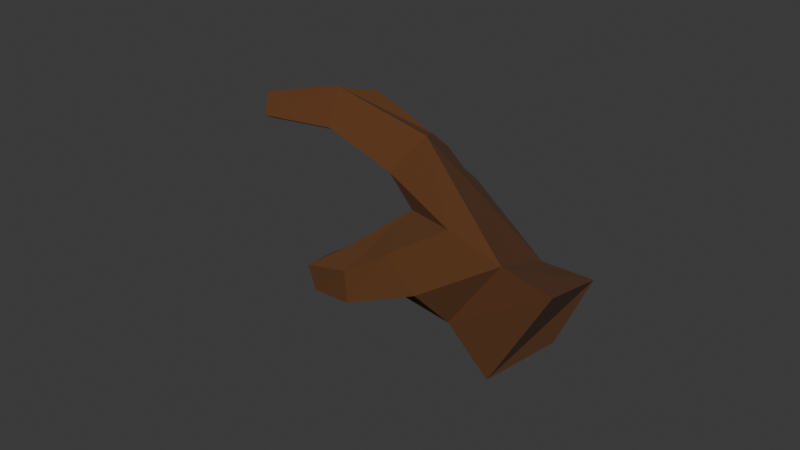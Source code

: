 # Source: righthand_cowboy.blend  (saved by Blender 4.4.30; exported with 4.5.12 LTS)
import bpy
from mathutils import Matrix  # noqa: F401  (used for matrix-valued properties, if any)

bpy.ops.wm.read_factory_settings(use_empty=True)
scene = bpy.context.scene
scene.name = 'Scene'

# ---- collections
col_collection = bpy.data.collections.new('Collection'); scene.collection.children.link(col_collection)

# ---- materials (node trees are filled in below, after node groups)
mat_material_001 = bpy.data.materials.new('Material.001')

# ---- material node trees
mat_material_001.use_nodes = True; mat_material_001.node_tree.nodes.clear()
_N = mat_material_001.node_tree.nodes; _L = mat_material_001.node_tree.links
n0 = _N.new('ShaderNodeBsdfPrincipled'); n0.name = 'Principled BSDF'; n0.location = (10, 300)
n0.inputs[0].default_value = (0.1055, 0.03699, 0.007779, 1.0)
n0.inputs[2].default_value = 1.0
n1 = _N.new('ShaderNodeOutputMaterial'); n1.name = 'Material Output'; n1.location = (300, 300)
_L.new(n0.outputs[0], n1.inputs[0])
n1.is_active_output = True

# ---- world
world_world = bpy.data.worlds.new('World'); scene.world = world_world
world_world.use_nodes = True; world_world.node_tree.nodes.clear()
_N = world_world.node_tree.nodes; _L = world_world.node_tree.links
n0 = _N.new('ShaderNodeOutputWorld'); n0.name = 'World Output'; n0.location = (300, 300)
n1 = _N.new('ShaderNodeBackground'); n1.name = 'Background'; n1.location = (10, 300)
n1.inputs[0].default_value = (0.05088, 0.05088, 0.05088, 1.0)
_L.new(n1.outputs[0], n0.inputs[0])
n0.is_active_output = True
world_world.color = (0.05088, 0.05088, 0.05088)
world_world.sun_shadow_jitter_overblur = 0.0

# ---- meshes
me_cube_001 = bpy.data.meshes.new('Cube.001')
me_cube_001.from_pydata([(-1.0, -1.0, -1.0), (-1.0, -1.0, 1.0), (-1.0, 1.0, -1.0), (-1.142, 0.92, 0.5951), (1.096, -0.8376, 0.2477), (0.8097, 0.01771, 3.482), (0.8215, 0.7471, -0.7174), (0.8311, 0.8323, 1.166), (-0.4365, -0.8066, 1.36), (0.3447, -1.181, 0.7185), (-1.153, -0.0531, -1.201), (-1.208, -0.1081, 0.3808), (-1.101, -0.6033, 0.6176), (-1.198, -0.5848, -1.175), (-1.14, 0.488, 0.688), (-1.0, 0.4811, -1.0), (-0.3822, -0.4985, 4.507), (-0.1349, -0.7336, 5.675), (-0.3686, -1.04, 4.811), (-0.6888, -0.8643, 4.169), (-2.272, -1.066, 0.1377), (-2.272, -1.52, 0.1377), (-1.938, -1.409, 1.484), (-2.064, -1.103, 1.488), (-2.2, -0.4485, 0.472), (-2.2, 0.01513, 0.472), (-2.479, 0.0431, -0.6848), (-2.479, -0.4205, -0.6848), (-2.337, 0.509, -0.7321), (-2.285, 0.1037, -0.6755), (-2.192, 0.1229, 0.5313), (-2.244, 0.5282, 0.4747), (-1.914, 0.6763, 0.5763), (-1.933, 1.066, 0.585), (-2.057, 1.086, -0.5327), (-2.057, 0.6464, -0.5327), (0.5114, -0.7661, 3.452), (-0.07082, -1.106, 3.132), (-3.062, -1.119, 2.358), (-3.109, -1.462, 2.39), (-2.84, -1.473, 3.114), (-2.936, -1.154, 3.066), (-0.6867, -0.4585, 5.23), (-0.6905, -0.6094, 6.443), (-0.922, -0.8834, 5.874), (-0.8927, -0.724, 5.018), (-2.952, -0.265, 1.61), (-2.972, 0.101, 1.585), (-3.424, 0.1623, 1.212), (-3.424, -0.3013, 1.212), (-3.336, 0.562, 0.8119), (-3.284, 0.1566, 0.8686), (-3.066, 0.2826, 1.704), (-3.081, 0.6347, 1.612), (-2.552, 0.9038, 0.9806), (-2.568, 1.232, 0.988), (-2.775, 1.191, 0.5069), (-2.775, 0.8204, 0.5069), (1.644, 1.323, 1.268), (1.424, 1.154, -1.676), (1.896, -0.8312, -0.3707), (1.655, 0.4683, 3.966)], [], [(13, 0, 21, 20), (2, 3, 7, 6), (4, 6, 59, 60), (36, 5, 16, 17), (14, 11, 12, 1, 7, 3), (7, 1, 8, 5), (16, 19, 45, 42), (9, 8, 1, 0), (11, 14, 31, 30), (11, 10, 26, 25), (14, 3, 33, 32), (8, 37, 18, 19), (5, 8, 19, 16), (37, 36, 17, 18), (21, 22, 40, 39), (12, 13, 20, 23), (1, 12, 23, 22), (0, 1, 22, 21), (26, 27, 49, 48), (13, 12, 24, 27), (12, 11, 25, 24), (10, 13, 27, 26), (31, 28, 50, 53), (10, 11, 30, 29), (15, 10, 29, 28), (14, 15, 28, 31), (34, 35, 57, 56), (2, 15, 35, 34), (3, 2, 34, 33), (15, 14, 32, 35), (4, 9, 0, 6), (13, 10, 15, 2, 6, 0), (9, 4, 36, 37), (8, 9, 37), (4, 5, 36), (39, 40, 41, 38), (22, 23, 41, 40), (20, 21, 39, 38), (23, 20, 38, 41), (43, 42, 45, 44), (17, 16, 42, 43), (19, 18, 44, 45), (18, 17, 43, 44), (49, 46, 47, 48), (24, 25, 47, 46), (27, 24, 46, 49), (25, 26, 48, 47), (51, 52, 53, 50), (29, 30, 52, 51), (30, 31, 53, 52), (28, 29, 51, 50), (57, 54, 55, 56), (32, 33, 55, 54), (35, 32, 54, 57), (33, 34, 56, 55), (59, 58, 61, 60), (7, 5, 61, 58), (6, 7, 58, 59), (5, 4, 60, 61)])
_uv = me_cube_001.uv_layers.new(name='UVMap')
_uv.uv.foreach_set('vector', [0.125, 0.6933, 0.125, 0.75, 0.125, 0.75, 0.125, 0.6933, 0.375, 0.25, 0.625, 0.25, 0.625, 0.5, 0.375, 0.5, 0.375, 0.75, 0.375, 0.5, 0.375, 0.5, 0.375, 0.75, 0.375, 0.75, 0.625, 0.75, 0.625, 0.75, 0.375, 0.75, 0.875, 0.5649, 0.875, 0.6353, 0.875, 0.6933, 0.875, 0.75, 0.625, 0.5, 0.625, 0.25, 0.625, 0.5, 0.875, 0.75, 0.625, 0.8139, 0.625, 0.75, 0.625, 0.75, 0.6889, 0.75, 0.6889, 0.75, 0.625, 0.75, 0.375, 0.8139, 0.625, 0.8139, 0.625, 1.0, 0.375, 1.0, 0.875, 0.6353, 0.875, 0.5649, 0.875, 0.5649, 0.875, 0.6353, 0.625, 0.1147, 0.375, 0.1147, 0.375, 0.1147, 0.625, 0.1147, 0.875, 0.5649, 0.875, 0.5, 0.875, 0.5, 0.875, 0.5649, 0.625, 0.8139, 0.375, 0.8139, 0.375, 0.8139, 0.625, 0.8139, 0.625, 0.75, 0.6889, 0.75, 0.6889, 0.75, 0.625, 0.75, 0.3111, 0.75, 0.375, 0.75, 0.375, 0.75, 0.3111, 0.75, 0.375, 1.0, 0.625, 1.0, 0.625, 1.0, 0.375, 1.0, 0.625, 0.05671, 0.375, 0.05671, 0.375, 0.05671, 0.625, 0.05671, 0.875, 0.75, 0.875, 0.6933, 0.875, 0.6933, 0.875, 0.75, 0.375, 1.0, 0.625, 1.0, 0.625, 1.0, 0.375, 1.0, 0.125, 0.6353, 0.125, 0.6933, 0.125, 0.6933, 0.125, 0.6353, 0.375, 0.05671, 0.625, 0.05671, 0.625, 0.05671, 0.375, 0.05671, 0.875, 0.6933, 0.875, 0.6353, 0.875, 0.6353, 0.875, 0.6933, 0.125, 0.6353, 0.125, 0.6933, 0.125, 0.6933, 0.125, 0.6353, 0.625, 0.1851, 0.375, 0.1851, 0.375, 0.1851, 0.625, 0.1851, 0.375, 0.1147, 0.625, 0.1147, 0.625, 0.1147, 0.375, 0.1147, 0.125, 0.5649, 0.125, 0.6353, 0.125, 0.6353, 0.125, 0.5649, 0.625, 0.1851, 0.375, 0.1851, 0.375, 0.1851, 0.625, 0.1851, 0.125, 0.5, 0.125, 0.5649, 0.125, 0.5649, 0.125, 0.5, 0.125, 0.5, 0.125, 0.5649, 0.125, 0.5649, 0.125, 0.5, 0.625, 0.25, 0.375, 0.25, 0.375, 0.25, 0.625, 0.25, 0.375, 0.1851, 0.625, 0.1851, 0.625, 0.1851, 0.375, 0.1851, 0.375, 0.75, 0.3111, 0.75, 0.375, 1.0, 0.375, 0.5, 0.125, 0.6933, 0.125, 0.6353, 0.125, 0.5649, 0.125, 0.5, 0.375, 0.5, 0.375, 1.0, 0.3111, 0.75, 0.375, 0.75, 0.375, 0.75, 0.3111, 0.75, 0.625, 0.8139, 0.375, 0.8139, 0.375, 0.8139, 0.375, 0.75, 0.625, 0.75, 0.375, 0.75, 0.375, 0.0, 0.625, 0.0, 0.625, 0.05671, 0.375, 0.05671, 0.875, 0.75, 0.875, 0.6933, 0.875, 0.6933, 0.875, 0.75, 0.125, 0.6933, 0.125, 0.75, 0.125, 0.75, 0.125, 0.6933, 0.625, 0.05671, 0.375, 0.05671, 0.375, 0.05671, 0.625, 0.05671, 0.375, 0.75, 0.625, 0.75, 0.625, 0.8139, 0.375, 0.8139, 0.375, 0.75, 0.625, 0.75, 0.625, 0.75, 0.375, 0.75, 0.625, 0.8139, 0.375, 0.8139, 0.375, 0.8139, 0.625, 0.8139, 0.3111, 0.75, 0.375, 0.75, 0.375, 0.75, 0.3111, 0.75, 0.375, 0.05671, 0.625, 0.05671, 0.625, 0.1147, 0.375, 0.1147, 0.875, 0.6933, 0.875, 0.6353, 0.875, 0.6353, 0.875, 0.6933, 0.375, 0.05671, 0.625, 0.05671, 0.625, 0.05671, 0.375, 0.05671, 0.625, 0.1147, 0.375, 0.1147, 0.375, 0.1147, 0.625, 0.1147, 0.375, 0.1147, 0.625, 0.1147, 0.625, 0.1851, 0.375, 0.1851, 0.375, 0.1147, 0.625, 0.1147, 0.625, 0.1147, 0.375, 0.1147, 0.875, 0.6353, 0.875, 0.5649, 0.875, 0.5649, 0.875, 0.6353, 0.125, 0.5649, 0.125, 0.6353, 0.125, 0.6353, 0.125, 0.5649, 0.375, 0.1851, 0.625, 0.1851, 0.625, 0.25, 0.375, 0.25, 0.875, 0.5649, 0.875, 0.5, 0.875, 0.5, 0.875, 0.5649, 0.375, 0.1851, 0.625, 0.1851, 0.625, 0.1851, 0.375, 0.1851, 0.625, 0.25, 0.375, 0.25, 0.375, 0.25, 0.625, 0.25, 0.375, 0.5, 0.625, 0.5, 0.625, 0.75, 0.375, 0.75, 0.625, 0.5, 0.625, 0.75, 0.625, 0.75, 0.625, 0.5, 0.375, 0.5, 0.625, 0.5, 0.625, 0.5, 0.375, 0.5, 0.625, 0.75, 0.375, 0.75, 0.375, 0.75, 0.625, 0.75])
me_cube_001.materials.append(mat_material_001)
me_cube_001.update()

# ---- objects
ob_cube = bpy.data.objects.new('Cube', me_cube_001)

# ---- transforms, parenting, visibility, modifiers, constraints
ob_cube.location = (0.0, 0.9407, 0.0)
ob_cube.rotation_euler = (2.391, 0.4063, -0.1975)
ob_cube.scale = (1.0, -1.0, 0.3584)

# ---- collection membership
col_collection.objects.link(ob_cube)

# ---- scene / render settings (as saved in the file)
scene.frame_start = 1; scene.frame_end = 250; scene.frame_set(1)
scene.render.engine = 'BLENDER_EEVEE_NEXT'
bpy.context.view_layer.update()

# ---- added for rendering (the .blend has no active camera and no usable light): camera, sun
cam_auto = bpy.data.cameras.new('AutoCamera')
cam_auto.lens = 50.0
cam_auto.sensor_width = 36.0
cam_auto.clip_end = 1000.0
ob_auto_camera = bpy.data.objects.new('AutoCamera', cam_auto)
scene.collection.objects.link(ob_auto_camera)
ob_auto_camera.location = (8.15916, -10.5504, 7.1434)
ob_auto_camera.rotation_euler = (1.09748, -7.21219e-08, 0.694738)
scene.camera = ob_auto_camera
light_auto_sun = bpy.data.lights.new('AutoSun', 'SUN')
light_auto_sun.energy = 3.0
light_auto_sun.angle = 0.0523599
ob_auto_sun = bpy.data.objects.new('AutoSun', light_auto_sun)
scene.collection.objects.link(ob_auto_sun)
ob_auto_sun.rotation_euler = (0.872665, 0.174533, 0.523599)
bpy.context.view_layer.update()
